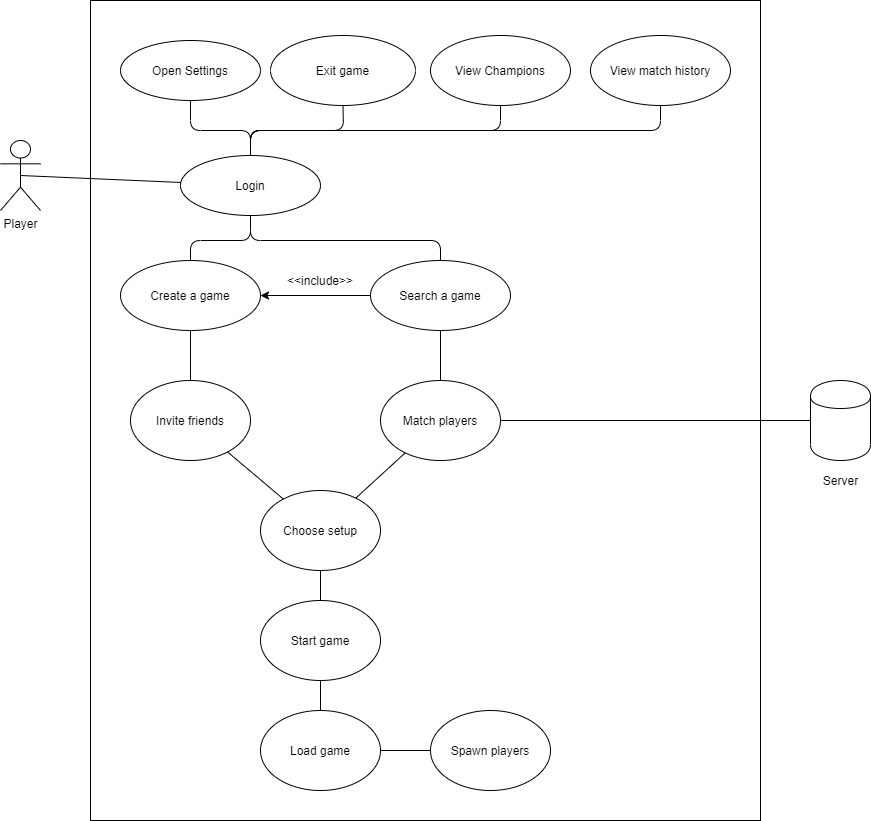

The diagram above was exported from draw.io. Its source (the exported page's mxGraphModel, read from the mxfile embedded in the PNG):
<mxGraphModel dx="1662" dy="745" grid="1" gridSize="10" guides="1" tooltips="1" connect="1" arrows="1" fold="1" page="1" pageScale="1" pageWidth="850" pageHeight="1100" math="0" shadow="0">
  <root>
    <mxCell id="0" />
    <mxCell id="1" parent="0" />
    <mxCell id="wwaVDxwiUgLV1OPnAqi9-1" value="" style="rounded=0;whiteSpace=wrap;html=1;" vertex="1" parent="1">
      <mxGeometry x="160" y="210" width="670" height="820" as="geometry" />
    </mxCell>
    <mxCell id="wwaVDxwiUgLV1OPnAqi9-2" value="Player" style="shape=umlActor;verticalLabelPosition=bottom;labelBackgroundColor=#ffffff;verticalAlign=top;html=1;outlineConnect=0;" vertex="1" parent="1">
      <mxGeometry x="70" y="350" width="40" height="70" as="geometry" />
    </mxCell>
    <mxCell id="wwaVDxwiUgLV1OPnAqi9-3" value="Login" style="ellipse;whiteSpace=wrap;html=1;" vertex="1" parent="1">
      <mxGeometry x="250" y="365" width="140" height="60" as="geometry" />
    </mxCell>
    <mxCell id="wwaVDxwiUgLV1OPnAqi9-4" value="Open Settings" style="ellipse;whiteSpace=wrap;html=1;" vertex="1" parent="1">
      <mxGeometry x="190" y="250" width="140" height="60" as="geometry" />
    </mxCell>
    <mxCell id="wwaVDxwiUgLV1OPnAqi9-5" value="View Champions" style="ellipse;whiteSpace=wrap;html=1;" vertex="1" parent="1">
      <mxGeometry x="500" y="245" width="140" height="70" as="geometry" />
    </mxCell>
    <mxCell id="wwaVDxwiUgLV1OPnAqi9-6" value="Search a game" style="ellipse;whiteSpace=wrap;html=1;" vertex="1" parent="1">
      <mxGeometry x="440" y="470" width="140" height="70" as="geometry" />
    </mxCell>
    <mxCell id="wwaVDxwiUgLV1OPnAqi9-7" value="Create a game" style="ellipse;whiteSpace=wrap;html=1;" vertex="1" parent="1">
      <mxGeometry x="190" y="470" width="140" height="70" as="geometry" />
    </mxCell>
    <mxCell id="wwaVDxwiUgLV1OPnAqi9-8" value="Match players" style="ellipse;whiteSpace=wrap;html=1;" vertex="1" parent="1">
      <mxGeometry x="450" y="590" width="120" height="80" as="geometry" />
    </mxCell>
    <mxCell id="wwaVDxwiUgLV1OPnAqi9-15" value="" style="shape=cylinder;whiteSpace=wrap;html=1;boundedLbl=1;backgroundOutline=1;" vertex="1" parent="1">
      <mxGeometry x="880" y="590" width="60" height="80" as="geometry" />
    </mxCell>
    <mxCell id="wwaVDxwiUgLV1OPnAqi9-16" value="Server" style="text;html=1;align=center;verticalAlign=middle;resizable=0;points=[];autosize=1;" vertex="1" parent="1">
      <mxGeometry x="885" y="680" width="50" height="20" as="geometry" />
    </mxCell>
    <mxCell id="wwaVDxwiUgLV1OPnAqi9-17" value="Exit game" style="ellipse;whiteSpace=wrap;html=1;" vertex="1" parent="1">
      <mxGeometry x="340" y="245" width="145" height="70" as="geometry" />
    </mxCell>
    <mxCell id="wwaVDxwiUgLV1OPnAqi9-18" value="" style="endArrow=none;html=1;entryX=0.5;entryY=0.5;entryDx=0;entryDy=0;entryPerimeter=0;" edge="1" parent="1" source="wwaVDxwiUgLV1OPnAqi9-3" target="wwaVDxwiUgLV1OPnAqi9-2">
      <mxGeometry width="50" height="50" relative="1" as="geometry">
        <mxPoint x="80" y="530" as="sourcePoint" />
        <mxPoint x="120" y="385" as="targetPoint" />
      </mxGeometry>
    </mxCell>
    <mxCell id="wwaVDxwiUgLV1OPnAqi9-19" value="" style="endArrow=none;html=1;" edge="1" parent="1" source="wwaVDxwiUgLV1OPnAqi9-3" target="wwaVDxwiUgLV1OPnAqi9-4">
      <mxGeometry width="50" height="50" relative="1" as="geometry">
        <mxPoint x="210" y="350" as="sourcePoint" />
        <mxPoint x="260" y="300" as="targetPoint" />
        <Array as="points">
          <mxPoint x="320" y="340" />
          <mxPoint x="260" y="340" />
        </Array>
      </mxGeometry>
    </mxCell>
    <mxCell id="wwaVDxwiUgLV1OPnAqi9-20" value="" style="endArrow=none;html=1;" edge="1" parent="1" source="wwaVDxwiUgLV1OPnAqi9-3" target="wwaVDxwiUgLV1OPnAqi9-17">
      <mxGeometry width="50" height="50" relative="1" as="geometry">
        <mxPoint x="280" y="410" as="sourcePoint" />
        <mxPoint x="330" y="360" as="targetPoint" />
        <Array as="points">
          <mxPoint x="320" y="340" />
          <mxPoint x="413" y="340" />
        </Array>
      </mxGeometry>
    </mxCell>
    <mxCell id="wwaVDxwiUgLV1OPnAqi9-21" value="" style="endArrow=none;html=1;" edge="1" parent="1" source="wwaVDxwiUgLV1OPnAqi9-3" target="wwaVDxwiUgLV1OPnAqi9-5">
      <mxGeometry width="50" height="50" relative="1" as="geometry">
        <mxPoint x="260" y="610" as="sourcePoint" />
        <mxPoint x="310" y="560" as="targetPoint" />
        <Array as="points">
          <mxPoint x="320" y="340" />
          <mxPoint x="410" y="340" />
          <mxPoint x="570" y="340" />
        </Array>
      </mxGeometry>
    </mxCell>
    <mxCell id="wwaVDxwiUgLV1OPnAqi9-22" value="" style="endArrow=none;html=1;" edge="1" parent="1" source="wwaVDxwiUgLV1OPnAqi9-3" target="wwaVDxwiUgLV1OPnAqi9-23">
      <mxGeometry width="50" height="50" relative="1" as="geometry">
        <mxPoint x="70" y="570" as="sourcePoint" />
        <mxPoint x="120" y="520" as="targetPoint" />
        <Array as="points">
          <mxPoint x="320" y="340" />
          <mxPoint x="730" y="340" />
        </Array>
      </mxGeometry>
    </mxCell>
    <mxCell id="wwaVDxwiUgLV1OPnAqi9-23" value="View match history" style="ellipse;whiteSpace=wrap;html=1;" vertex="1" parent="1">
      <mxGeometry x="660" y="245" width="140" height="70" as="geometry" />
    </mxCell>
    <mxCell id="wwaVDxwiUgLV1OPnAqi9-24" value="" style="endArrow=none;html=1;" edge="1" parent="1" source="wwaVDxwiUgLV1OPnAqi9-3" target="wwaVDxwiUgLV1OPnAqi9-7">
      <mxGeometry width="50" height="50" relative="1" as="geometry">
        <mxPoint x="580" y="480" as="sourcePoint" />
        <mxPoint x="630" y="430" as="targetPoint" />
        <Array as="points">
          <mxPoint x="320" y="450" />
          <mxPoint x="260" y="450" />
        </Array>
      </mxGeometry>
    </mxCell>
    <mxCell id="wwaVDxwiUgLV1OPnAqi9-25" value="" style="endArrow=none;html=1;" edge="1" parent="1" source="wwaVDxwiUgLV1OPnAqi9-3" target="wwaVDxwiUgLV1OPnAqi9-6">
      <mxGeometry width="50" height="50" relative="1" as="geometry">
        <mxPoint x="500" y="530" as="sourcePoint" />
        <mxPoint x="550" y="480" as="targetPoint" />
        <Array as="points">
          <mxPoint x="320" y="450" />
          <mxPoint x="510" y="450" />
        </Array>
      </mxGeometry>
    </mxCell>
    <mxCell id="wwaVDxwiUgLV1OPnAqi9-26" value="" style="endArrow=none;html=1;" edge="1" parent="1" source="wwaVDxwiUgLV1OPnAqi9-8" target="wwaVDxwiUgLV1OPnAqi9-6">
      <mxGeometry width="50" height="50" relative="1" as="geometry">
        <mxPoint x="70" y="1080" as="sourcePoint" />
        <mxPoint x="120" y="1030" as="targetPoint" />
      </mxGeometry>
    </mxCell>
    <mxCell id="wwaVDxwiUgLV1OPnAqi9-28" value="Invite friends" style="ellipse;whiteSpace=wrap;html=1;" vertex="1" parent="1">
      <mxGeometry x="200" y="590" width="120" height="80" as="geometry" />
    </mxCell>
    <mxCell id="wwaVDxwiUgLV1OPnAqi9-29" value="" style="endArrow=none;html=1;" edge="1" parent="1" source="wwaVDxwiUgLV1OPnAqi9-7" target="wwaVDxwiUgLV1OPnAqi9-28">
      <mxGeometry width="50" height="50" relative="1" as="geometry">
        <mxPoint x="310" y="600" as="sourcePoint" />
        <mxPoint x="360" y="550" as="targetPoint" />
      </mxGeometry>
    </mxCell>
    <mxCell id="wwaVDxwiUgLV1OPnAqi9-30" value="Choose setup" style="ellipse;whiteSpace=wrap;html=1;" vertex="1" parent="1">
      <mxGeometry x="330" y="700" width="120" height="80" as="geometry" />
    </mxCell>
    <mxCell id="wwaVDxwiUgLV1OPnAqi9-31" value="Start game" style="ellipse;whiteSpace=wrap;html=1;" vertex="1" parent="1">
      <mxGeometry x="330" y="810" width="120" height="80" as="geometry" />
    </mxCell>
    <mxCell id="wwaVDxwiUgLV1OPnAqi9-32" value="" style="endArrow=none;html=1;" edge="1" parent="1" source="wwaVDxwiUgLV1OPnAqi9-28" target="wwaVDxwiUgLV1OPnAqi9-30">
      <mxGeometry width="50" height="50" relative="1" as="geometry">
        <mxPoint x="460" y="760" as="sourcePoint" />
        <mxPoint x="510" y="710" as="targetPoint" />
      </mxGeometry>
    </mxCell>
    <mxCell id="wwaVDxwiUgLV1OPnAqi9-33" value="" style="endArrow=none;html=1;" edge="1" parent="1" source="wwaVDxwiUgLV1OPnAqi9-8" target="wwaVDxwiUgLV1OPnAqi9-30">
      <mxGeometry width="50" height="50" relative="1" as="geometry">
        <mxPoint x="560" y="750" as="sourcePoint" />
        <mxPoint x="610" y="700" as="targetPoint" />
      </mxGeometry>
    </mxCell>
    <mxCell id="wwaVDxwiUgLV1OPnAqi9-34" value="" style="endArrow=none;html=1;" edge="1" parent="1" source="wwaVDxwiUgLV1OPnAqi9-30" target="wwaVDxwiUgLV1OPnAqi9-31">
      <mxGeometry width="50" height="50" relative="1" as="geometry">
        <mxPoint x="610" y="810" as="sourcePoint" />
        <mxPoint x="660" y="760" as="targetPoint" />
      </mxGeometry>
    </mxCell>
    <mxCell id="wwaVDxwiUgLV1OPnAqi9-35" value="" style="endArrow=none;html=1;" edge="1" parent="1" source="wwaVDxwiUgLV1OPnAqi9-8" target="wwaVDxwiUgLV1OPnAqi9-15">
      <mxGeometry width="50" height="50" relative="1" as="geometry">
        <mxPoint x="980" y="480" as="sourcePoint" />
        <mxPoint x="1030" y="430" as="targetPoint" />
      </mxGeometry>
    </mxCell>
    <mxCell id="wwaVDxwiUgLV1OPnAqi9-36" value="" style="endArrow=classic;html=1;" edge="1" parent="1" source="wwaVDxwiUgLV1OPnAqi9-6" target="wwaVDxwiUgLV1OPnAqi9-7">
      <mxGeometry width="50" height="50" relative="1" as="geometry">
        <mxPoint x="400" y="590" as="sourcePoint" />
        <mxPoint x="450" y="540" as="targetPoint" />
      </mxGeometry>
    </mxCell>
    <mxCell id="wwaVDxwiUgLV1OPnAqi9-38" value="&amp;lt;&amp;lt;include&amp;gt;&amp;gt;" style="text;html=1;strokeColor=none;fillColor=none;align=center;verticalAlign=middle;whiteSpace=wrap;rounded=0;rotation=0;" vertex="1" parent="1">
      <mxGeometry x="370" y="480" width="40" height="20" as="geometry" />
    </mxCell>
    <mxCell id="wwaVDxwiUgLV1OPnAqi9-39" value="Load game" style="ellipse;whiteSpace=wrap;html=1;" vertex="1" parent="1">
      <mxGeometry x="330" y="920" width="120" height="80" as="geometry" />
    </mxCell>
    <mxCell id="wwaVDxwiUgLV1OPnAqi9-40" value="" style="endArrow=none;html=1;" edge="1" parent="1" source="wwaVDxwiUgLV1OPnAqi9-31" target="wwaVDxwiUgLV1OPnAqi9-39">
      <mxGeometry width="50" height="50" relative="1" as="geometry">
        <mxPoint x="230" y="840" as="sourcePoint" />
        <mxPoint x="280" y="790" as="targetPoint" />
      </mxGeometry>
    </mxCell>
    <mxCell id="wwaVDxwiUgLV1OPnAqi9-41" value="Spawn players" style="ellipse;whiteSpace=wrap;html=1;" vertex="1" parent="1">
      <mxGeometry x="500" y="920" width="120" height="80" as="geometry" />
    </mxCell>
    <mxCell id="wwaVDxwiUgLV1OPnAqi9-42" value="" style="endArrow=none;html=1;" edge="1" parent="1" source="wwaVDxwiUgLV1OPnAqi9-39" target="wwaVDxwiUgLV1OPnAqi9-41">
      <mxGeometry width="50" height="50" relative="1" as="geometry">
        <mxPoint x="490" y="860" as="sourcePoint" />
        <mxPoint x="540" y="810" as="targetPoint" />
      </mxGeometry>
    </mxCell>
  </root>
</mxGraphModel>